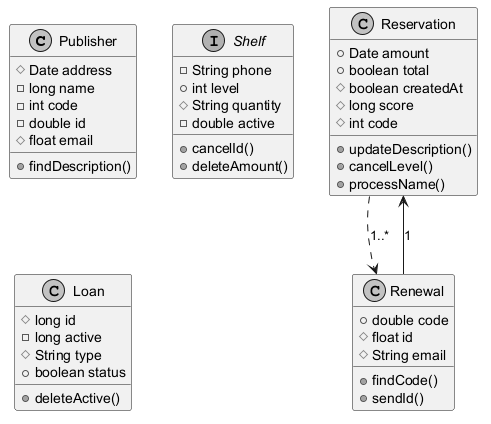

The diagram above was rendered by PlantUML. Its source (embedded in the PNG):
@startuml
skinparam monochrome true
class Publisher {
  #Date address
  -long name
  -int code
  -double id
  #float email
  +findDescription()
}
class Reservation {
  +Date amount
  +boolean total
  #boolean createdAt
  #long score
  #int code
  +updateDescription()
  +cancelLevel()
  +processName()
}
interface Shelf {
  -String phone
  +int level
  #String quantity
  -double active
  +cancelId()
  +deleteAmount()
}
class Renewal {
  +double code
  #float id
  #String email
  +findCode()
  +sendId()
}
class Loan {
  #long id
  -long active
  #String type
  +boolean status
  +deleteActive()
}
Reservation ..> Renewal : "1..*"
Renewal --> Reservation : "1"
@enduml